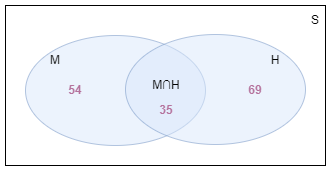

The diagram above was exported from draw.io. Its source (the exported page's mxGraphModel, read from the mxfile embedded in the PNG):
<mxGraphModel dx="2272" dy="855" grid="1" gridSize="10" guides="1" tooltips="1" connect="1" arrows="1" fold="1" page="1" pageScale="1" pageWidth="850" pageHeight="1100" math="0" shadow="0">
  <root>
    <mxCell id="nW0lTLoYGNn9hDd060Wr-0" />
    <mxCell id="nW0lTLoYGNn9hDd060Wr-1" parent="nW0lTLoYGNn9hDd060Wr-0" />
    <mxCell id="nW0lTLoYGNn9hDd060Wr-2" value="" style="rounded=0;whiteSpace=wrap;html=1;" vertex="1" parent="nW0lTLoYGNn9hDd060Wr-1">
      <mxGeometry x="-220" y="240" width="320" height="160" as="geometry" />
    </mxCell>
    <mxCell id="nW0lTLoYGNn9hDd060Wr-3" value="S" style="text;html=1;strokeColor=none;fillColor=none;align=center;verticalAlign=middle;whiteSpace=wrap;rounded=0;" vertex="1" parent="nW0lTLoYGNn9hDd060Wr-1">
      <mxGeometry x="80" y="240" width="20" height="30" as="geometry" />
    </mxCell>
    <mxCell id="nW0lTLoYGNn9hDd060Wr-4" value="" style="ellipse;whiteSpace=wrap;html=1;fillColor=#dae8fc;strokeColor=#6c8ebf;opacity=50;" vertex="1" parent="nW0lTLoYGNn9hDd060Wr-1">
      <mxGeometry x="-200" y="270" width="180" height="110" as="geometry" />
    </mxCell>
    <mxCell id="nW0lTLoYGNn9hDd060Wr-5" value="M" style="text;html=1;strokeColor=none;fillColor=none;align=center;verticalAlign=middle;whiteSpace=wrap;rounded=0;" vertex="1" parent="nW0lTLoYGNn9hDd060Wr-1">
      <mxGeometry x="-180" y="280" width="20" height="30" as="geometry" />
    </mxCell>
    <mxCell id="nW0lTLoYGNn9hDd060Wr-6" value="" style="ellipse;whiteSpace=wrap;html=1;fillColor=#dae8fc;strokeColor=#6c8ebf;opacity=50;" vertex="1" parent="nW0lTLoYGNn9hDd060Wr-1">
      <mxGeometry x="-100" y="269" width="180" height="110" as="geometry" />
    </mxCell>
    <mxCell id="nW0lTLoYGNn9hDd060Wr-7" value="M∩H" style="text;html=1;strokeColor=none;fillColor=none;align=center;verticalAlign=middle;whiteSpace=wrap;rounded=0;" vertex="1" parent="nW0lTLoYGNn9hDd060Wr-1">
      <mxGeometry x="-69" y="305" width="20" height="30" as="geometry" />
    </mxCell>
    <mxCell id="nW0lTLoYGNn9hDd060Wr-8" value="H" style="text;html=1;strokeColor=none;fillColor=none;align=center;verticalAlign=middle;whiteSpace=wrap;rounded=0;" vertex="1" parent="nW0lTLoYGNn9hDd060Wr-1">
      <mxGeometry x="40" y="280" width="20" height="30" as="geometry" />
    </mxCell>
    <mxCell id="xwX66fuir3WY35Haf1_d-0" value="54" style="text;html=1;strokeColor=none;fillColor=none;align=center;verticalAlign=middle;whiteSpace=wrap;rounded=0;fontColor=#B5739D;fontStyle=1" vertex="1" parent="nW0lTLoYGNn9hDd060Wr-1">
      <mxGeometry x="-160" y="310" width="20" height="30" as="geometry" />
    </mxCell>
    <mxCell id="xwX66fuir3WY35Haf1_d-1" value="35" style="text;html=1;strokeColor=none;fillColor=none;align=center;verticalAlign=middle;whiteSpace=wrap;rounded=0;fontColor=#B5739D;fontStyle=1" vertex="1" parent="nW0lTLoYGNn9hDd060Wr-1">
      <mxGeometry x="-69" y="330" width="20" height="30" as="geometry" />
    </mxCell>
    <mxCell id="xwX66fuir3WY35Haf1_d-2" value="69" style="text;html=1;strokeColor=none;fillColor=none;align=center;verticalAlign=middle;whiteSpace=wrap;rounded=0;fontColor=#B5739D;fontStyle=1" vertex="1" parent="nW0lTLoYGNn9hDd060Wr-1">
      <mxGeometry x="20" y="310" width="20" height="30" as="geometry" />
    </mxCell>
  </root>
</mxGraphModel>